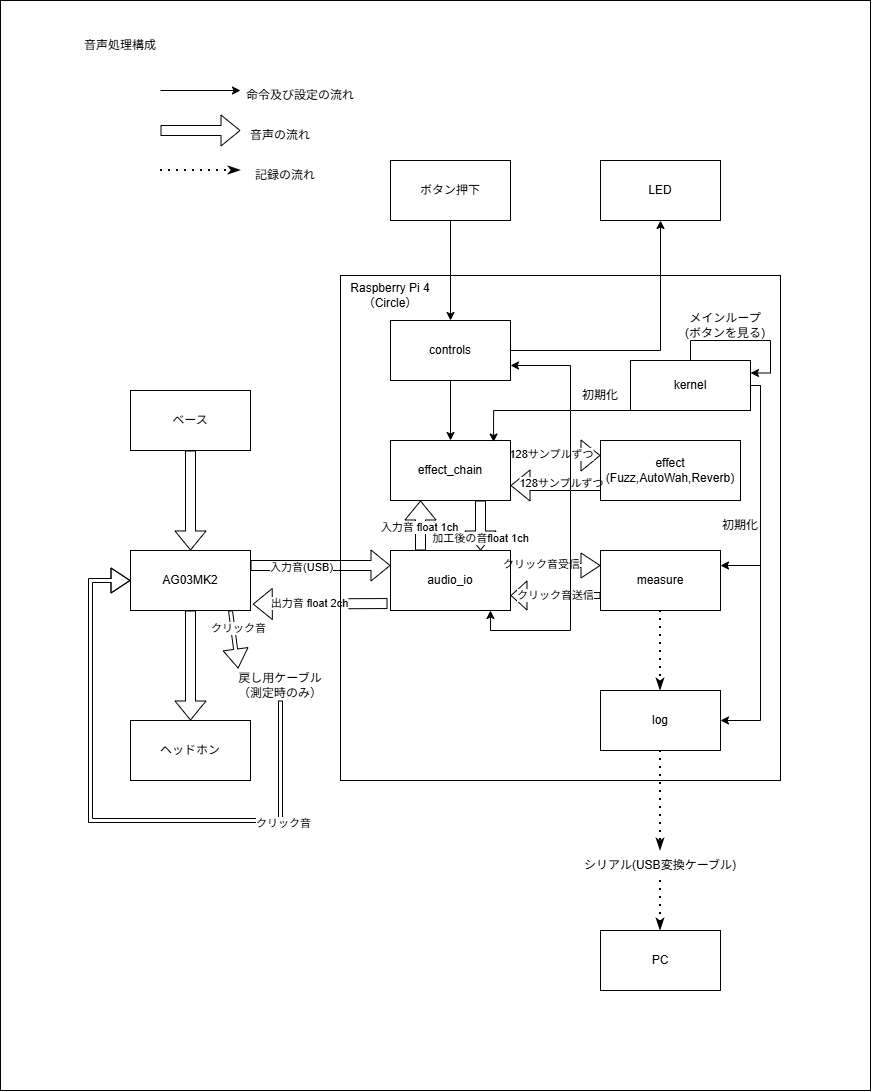

The diagram above was exported from draw.io. Its source (the exported page's mxGraphModel, read from the mxfile embedded in the PNG):
<mxGraphModel dx="3773" dy="2717" grid="1" gridSize="10" guides="1" tooltips="1" connect="1" arrows="1" fold="1" page="1" pageScale="1" pageWidth="827" pageHeight="1169" math="0" shadow="0">
  <root>
    <mxCell id="0" />
    <mxCell id="1" parent="0" />
    <mxCell id="UyCTaLkYMpy8V3gDdAwV-1" parent="1" style="rounded=0;whiteSpace=wrap;html=1;" value="" vertex="1">
      <mxGeometry height="1090" width="870" x="-120" y="-50" as="geometry" />
    </mxCell>
    <mxCell id="pd345V5b_QqJAZ7HR8Be-17" parent="1" style="rounded=0;whiteSpace=wrap;html=1;" value="" vertex="1">
      <mxGeometry height="505" width="440" x="220" y="225" as="geometry" />
    </mxCell>
    <mxCell id="pd345V5b_QqJAZ7HR8Be-71" edge="1" parent="1" source="pd345V5b_QqJAZ7HR8Be-13" style="edgeStyle=orthogonalEdgeStyle;rounded=0;orthogonalLoop=1;jettySize=auto;html=1;entryX=1;entryY=0.75;entryDx=0;entryDy=0;defaultLabelBackgroundColor=page;" target="pd345V5b_QqJAZ7HR8Be-8">
      <mxGeometry relative="1" x="0.1515" as="geometry">
        <Array as="points">
          <mxPoint x="450" y="360" />
          <mxPoint x="450" y="315" />
        </Array>
      </mxGeometry>
    </mxCell>
    <mxCell id="pd345V5b_QqJAZ7HR8Be-75" edge="1" parent="1" source="pd345V5b_QqJAZ7HR8Be-13" style="edgeStyle=orthogonalEdgeStyle;rounded=0;orthogonalLoop=1;jettySize=auto;html=1;entryX=1;entryY=0.25;entryDx=0;entryDy=0;defaultLabelBackgroundColor=page;" target="pd345V5b_QqJAZ7HR8Be-9">
      <mxGeometry relative="1" x="-0.1472" as="geometry">
        <Array as="points">
          <mxPoint x="640" y="335" />
          <mxPoint x="640" y="515" />
        </Array>
      </mxGeometry>
    </mxCell>
    <mxCell id="pd345V5b_QqJAZ7HR8Be-76" edge="1" parent="1" source="pd345V5b_QqJAZ7HR8Be-13" style="edgeStyle=orthogonalEdgeStyle;rounded=0;orthogonalLoop=1;jettySize=auto;html=1;entryX=1;entryY=0.5;entryDx=0;entryDy=0;defaultLabelBackgroundColor=page;" target="pd345V5b_QqJAZ7HR8Be-11">
      <mxGeometry relative="1" x="0.013" as="geometry">
        <Array as="points">
          <mxPoint x="640" y="335" />
          <mxPoint x="640" y="670" />
        </Array>
      </mxGeometry>
    </mxCell>
    <mxCell id="pd345V5b_QqJAZ7HR8Be-13" parent="1" style="rounded=0;whiteSpace=wrap;html=1;" value="kernel" vertex="1">
      <mxGeometry height="50" width="120" x="510" y="310" as="geometry" />
    </mxCell>
    <mxCell id="pd345V5b_QqJAZ7HR8Be-2" parent="1" style="rounded=0;whiteSpace=wrap;html=1;" value="ベース" vertex="1">
      <mxGeometry height="60" width="120" x="10" y="340" as="geometry" />
    </mxCell>
    <mxCell id="pd345V5b_QqJAZ7HR8Be-3" parent="1" style="rounded=0;whiteSpace=wrap;html=1;" value="AG03MK2" vertex="1">
      <mxGeometry height="60" width="120" x="10" y="500" as="geometry" />
    </mxCell>
    <mxCell id="pd345V5b_QqJAZ7HR8Be-4" parent="1" style="rounded=0;whiteSpace=wrap;html=1;" value="ヘッドホン" vertex="1">
      <mxGeometry height="60" width="120" x="10" y="670" as="geometry" />
    </mxCell>
    <mxCell id="pd345V5b_QqJAZ7HR8Be-5" parent="1" style="rounded=0;whiteSpace=wrap;html=1;" value="audio_io" vertex="1">
      <mxGeometry height="60" width="120" x="270" y="500" as="geometry" />
    </mxCell>
    <mxCell id="pd345V5b_QqJAZ7HR8Be-6" parent="1" style="rounded=0;whiteSpace=wrap;html=1;" value="effect_chain" vertex="1">
      <mxGeometry height="60" width="120" x="270" y="390" as="geometry" />
    </mxCell>
    <mxCell id="pd345V5b_QqJAZ7HR8Be-7" parent="1" style="rounded=0;whiteSpace=wrap;html=1;" value="effect&lt;div&gt;(Fuzz,AutoWah,Reverb)&lt;/div&gt;" vertex="1">
      <mxGeometry height="60" width="140" x="480" y="390" as="geometry" />
    </mxCell>
    <mxCell id="pd345V5b_QqJAZ7HR8Be-67" edge="1" parent="1" source="pd345V5b_QqJAZ7HR8Be-8" style="edgeStyle=orthogonalEdgeStyle;rounded=0;orthogonalLoop=1;jettySize=auto;html=1;exitX=1;exitY=0.5;exitDx=0;exitDy=0;defaultLabelBackgroundColor=page;entryX=0.5;entryY=1;entryDx=0;entryDy=0;" target="pd345V5b_QqJAZ7HR8Be-68">
      <mxGeometry relative="1" x="0.1453" as="geometry">
        <mxPoint x="470" y="170" as="targetPoint" />
      </mxGeometry>
    </mxCell>
    <mxCell id="pd345V5b_QqJAZ7HR8Be-8" parent="1" style="rounded=0;whiteSpace=wrap;html=1;" value="controls" vertex="1">
      <mxGeometry height="60" width="120" x="270" y="270" as="geometry" />
    </mxCell>
    <mxCell id="pd345V5b_QqJAZ7HR8Be-9" parent="1" style="rounded=0;whiteSpace=wrap;html=1;" value="measure" vertex="1">
      <mxGeometry height="60" width="120" x="480" y="500" as="geometry" />
    </mxCell>
    <mxCell id="pd345V5b_QqJAZ7HR8Be-11" parent="1" style="rounded=0;whiteSpace=wrap;html=1;" value="log" vertex="1">
      <mxGeometry height="60" width="120" x="480" y="640" as="geometry" />
    </mxCell>
    <mxCell id="pd345V5b_QqJAZ7HR8Be-12" parent="1" style="rounded=0;whiteSpace=wrap;html=1;" value="PC" vertex="1">
      <mxGeometry height="60" width="120" x="480" y="880" as="geometry" />
    </mxCell>
    <mxCell id="pd345V5b_QqJAZ7HR8Be-16" parent="1" style="text;html=1;whiteSpace=wrap;strokeColor=none;fillColor=none;align=center;verticalAlign=middle;rounded=0;" value="Raspberry Pi 4（Circle）" vertex="1">
      <mxGeometry height="30" width="120" x="210" y="230" as="geometry" />
    </mxCell>
    <mxCell id="pd345V5b_QqJAZ7HR8Be-18" edge="1" parent="1" style="endArrow=classic;html=1;rounded=0;defaultLabelBackgroundColor=page;entryX=0.5;entryY=0;entryDx=0;entryDy=0;shape=flexArrow;" target="pd345V5b_QqJAZ7HR8Be-3" value="">
      <mxGeometry height="50" relative="1" width="50" as="geometry">
        <mxPoint x="70" y="400" as="sourcePoint" />
        <mxPoint x="400" y="600" as="targetPoint" />
      </mxGeometry>
    </mxCell>
    <mxCell id="pd345V5b_QqJAZ7HR8Be-19" edge="1" parent="1" source="pd345V5b_QqJAZ7HR8Be-3" style="endArrow=classic;html=1;rounded=0;defaultLabelBackgroundColor=page;exitX=0.5;exitY=1;exitDx=0;exitDy=0;entryX=0.5;entryY=0;entryDx=0;entryDy=0;shape=flexArrow;" target="pd345V5b_QqJAZ7HR8Be-4" value="">
      <mxGeometry height="50" relative="1" width="50" as="geometry">
        <mxPoint x="350" y="650" as="sourcePoint" />
        <mxPoint x="400" y="600" as="targetPoint" />
      </mxGeometry>
    </mxCell>
    <mxCell id="pd345V5b_QqJAZ7HR8Be-28" edge="1" parent="1" source="pd345V5b_QqJAZ7HR8Be-13" style="edgeStyle=orthogonalEdgeStyle;rounded=0;orthogonalLoop=1;jettySize=auto;html=1;innerLoopWaypoints=1;exitX=0.5;exitY=1;exitDx=0;exitDy=0;defaultLabelBackgroundColor=page;" target="pd345V5b_QqJAZ7HR8Be-13">
      <mxGeometry relative="1" as="geometry" />
    </mxCell>
    <mxCell id="pd345V5b_QqJAZ7HR8Be-30" parent="1" style="rounded=0;whiteSpace=wrap;html=1;" value="ボタン押下" vertex="1">
      <mxGeometry height="60" width="120" x="270" y="110" as="geometry" />
    </mxCell>
    <mxCell id="pd345V5b_QqJAZ7HR8Be-31" edge="1" parent="1" source="pd345V5b_QqJAZ7HR8Be-30" style="endArrow=classic;html=1;rounded=0;defaultLabelBackgroundColor=page;exitX=0.5;exitY=1;exitDx=0;exitDy=0;entryX=0.5;entryY=0;entryDx=0;entryDy=0;" target="pd345V5b_QqJAZ7HR8Be-8" value="">
      <mxGeometry height="50" relative="1" width="50" as="geometry">
        <mxPoint x="410" y="580" as="sourcePoint" />
        <mxPoint x="460" y="530" as="targetPoint" />
      </mxGeometry>
    </mxCell>
    <mxCell id="pd345V5b_QqJAZ7HR8Be-32" edge="1" parent="1" source="pd345V5b_QqJAZ7HR8Be-8" style="endArrow=classic;html=1;rounded=0;defaultLabelBackgroundColor=page;exitX=0.5;exitY=1;exitDx=0;exitDy=0;entryX=0.5;entryY=0;entryDx=0;entryDy=0;" target="pd345V5b_QqJAZ7HR8Be-6" value="">
      <mxGeometry height="50" relative="1" width="50" as="geometry">
        <mxPoint x="410" y="580" as="sourcePoint" />
        <mxPoint x="460" y="530" as="targetPoint" />
      </mxGeometry>
    </mxCell>
    <mxCell id="pd345V5b_QqJAZ7HR8Be-33" edge="1" parent="1" source="pd345V5b_QqJAZ7HR8Be-3" style="endArrow=classic;html=1;rounded=0;defaultLabelBackgroundColor=page;exitX=1;exitY=0.25;exitDx=0;exitDy=0;entryX=0;entryY=0.25;entryDx=0;entryDy=0;shape=flexArrow;" target="pd345V5b_QqJAZ7HR8Be-5" value="">
      <mxGeometry height="50" relative="1" width="50" as="geometry">
        <mxPoint x="370" y="580" as="sourcePoint" />
        <mxPoint x="420" y="530" as="targetPoint" />
      </mxGeometry>
    </mxCell>
    <mxCell id="pd345V5b_QqJAZ7HR8Be-105" connectable="0" parent="pd345V5b_QqJAZ7HR8Be-33" style="edgeLabel;html=1;align=center;verticalAlign=middle;resizable=0;points=[];inheritText=1;defaultLabelBackgroundColor=page;" value="入力音(USB)" vertex="1">
      <mxGeometry relative="1" x="-0.2897" y="-1" as="geometry">
        <mxPoint as="offset" />
      </mxGeometry>
    </mxCell>
    <mxCell id="pd345V5b_QqJAZ7HR8Be-36" edge="1" parent="1" style="endArrow=classic;html=1;rounded=0;defaultLabelBackgroundColor=page;entryX=1.019;entryY=0.894;entryDx=0;entryDy=0;entryPerimeter=0;shape=flexArrow;" target="pd345V5b_QqJAZ7HR8Be-3" value="">
      <mxGeometry height="50" relative="1" width="50" as="geometry">
        <mxPoint x="267" y="553.04" as="sourcePoint" />
        <mxPoint x="380" y="540" as="targetPoint" />
      </mxGeometry>
    </mxCell>
    <mxCell id="pd345V5b_QqJAZ7HR8Be-37" connectable="0" parent="pd345V5b_QqJAZ7HR8Be-36" style="edgeLabel;html=1;align=center;verticalAlign=middle;resizable=0;points=[];inheritText=1;defaultLabelBackgroundColor=page;" value="出力音 float 2ch" vertex="1">
      <mxGeometry relative="1" x="0.1608" y="-1" as="geometry">
        <mxPoint as="offset" />
      </mxGeometry>
    </mxCell>
    <mxCell id="pd345V5b_QqJAZ7HR8Be-38" edge="1" parent="1" source="pd345V5b_QqJAZ7HR8Be-5" style="endArrow=classic;html=1;rounded=0;defaultLabelBackgroundColor=page;entryX=0.25;entryY=1;entryDx=0;entryDy=0;exitX=0.25;exitY=0;exitDx=0;exitDy=0;shape=flexArrow;" target="pd345V5b_QqJAZ7HR8Be-6" value="">
      <mxGeometry height="50" relative="1" width="50" as="geometry">
        <mxPoint x="330" y="590" as="sourcePoint" />
        <mxPoint x="380" y="540" as="targetPoint" />
      </mxGeometry>
    </mxCell>
    <mxCell id="pd345V5b_QqJAZ7HR8Be-106" connectable="0" parent="pd345V5b_QqJAZ7HR8Be-38" style="edgeLabel;html=1;align=center;verticalAlign=middle;resizable=0;points=[];inheritText=1;defaultLabelBackgroundColor=page;" value="入力音 float 1ch" vertex="1">
      <mxGeometry relative="1" x="-0.025" y="2" as="geometry">
        <mxPoint as="offset" />
      </mxGeometry>
    </mxCell>
    <mxCell id="pd345V5b_QqJAZ7HR8Be-40" edge="1" parent="1" source="pd345V5b_QqJAZ7HR8Be-6" style="endArrow=classic;html=1;rounded=0;defaultLabelBackgroundColor=page;exitX=0.75;exitY=1;exitDx=0;exitDy=0;entryX=0.75;entryY=0;entryDx=0;entryDy=0;shape=flexArrow;" target="pd345V5b_QqJAZ7HR8Be-5" value="">
      <mxGeometry height="50" relative="1" width="50" as="geometry">
        <mxPoint x="330" y="590" as="sourcePoint" />
        <mxPoint x="380" y="540" as="targetPoint" />
      </mxGeometry>
    </mxCell>
    <mxCell id="pd345V5b_QqJAZ7HR8Be-41" connectable="0" parent="pd345V5b_QqJAZ7HR8Be-40" style="edgeLabel;html=1;align=center;verticalAlign=middle;resizable=0;points=[];inheritText=1;defaultLabelBackgroundColor=page;" value="加工後の音float 1ch" vertex="1">
      <mxGeometry relative="1" x="0.4858" y="-1" as="geometry">
        <mxPoint as="offset" />
      </mxGeometry>
    </mxCell>
    <mxCell id="pd345V5b_QqJAZ7HR8Be-42" edge="1" parent="1" source="pd345V5b_QqJAZ7HR8Be-6" style="endArrow=classic;html=1;rounded=0;defaultLabelBackgroundColor=page;exitX=1;exitY=0.25;exitDx=0;exitDy=0;entryX=0;entryY=0.25;entryDx=0;entryDy=0;shape=flexArrow;" target="pd345V5b_QqJAZ7HR8Be-7" value="">
      <mxGeometry height="50" relative="1" width="50" as="geometry">
        <mxPoint x="500" y="410" as="sourcePoint" />
        <mxPoint x="550" y="360" as="targetPoint" />
      </mxGeometry>
    </mxCell>
    <mxCell id="pd345V5b_QqJAZ7HR8Be-43" connectable="0" parent="pd345V5b_QqJAZ7HR8Be-42" style="edgeLabel;html=1;align=center;verticalAlign=middle;resizable=0;points=[];inheritText=1;defaultLabelBackgroundColor=page;" value="128サンプルずつ" vertex="1">
      <mxGeometry relative="1" x="-0.3422" y="2" as="geometry">
        <mxPoint x="10" as="offset" />
      </mxGeometry>
    </mxCell>
    <mxCell id="pd345V5b_QqJAZ7HR8Be-44" edge="1" parent="1" source="pd345V5b_QqJAZ7HR8Be-7" style="endArrow=classic;html=1;rounded=0;defaultLabelBackgroundColor=page;entryX=1;entryY=0.75;entryDx=0;entryDy=0;exitX=0;exitY=0.75;exitDx=0;exitDy=0;shape=flexArrow;" target="pd345V5b_QqJAZ7HR8Be-6" value="">
      <mxGeometry height="50" relative="1" width="50" as="geometry">
        <mxPoint x="500" y="410" as="sourcePoint" />
        <mxPoint x="550" y="360" as="targetPoint" />
      </mxGeometry>
    </mxCell>
    <mxCell id="pd345V5b_QqJAZ7HR8Be-45" connectable="0" parent="pd345V5b_QqJAZ7HR8Be-44" style="edgeLabel;html=1;align=center;verticalAlign=middle;resizable=0;points=[];inheritText=1;defaultLabelBackgroundColor=page;" value="128サンプルずつ" vertex="1">
      <mxGeometry relative="1" x="-0.1973" y="-3" as="geometry">
        <mxPoint x="-4" as="offset" />
      </mxGeometry>
    </mxCell>
    <mxCell id="pd345V5b_QqJAZ7HR8Be-50" edge="1" parent="1" source="pd345V5b_QqJAZ7HR8Be-9" style="endArrow=classicThin;dashed=1;html=1;dashPattern=1 3;strokeWidth=2;rounded=0;defaultLabelBackgroundColor=page;exitX=0.5;exitY=1;exitDx=0;exitDy=0;endFill=1;entryX=0.5;entryY=0;entryDx=0;entryDy=0;" target="pd345V5b_QqJAZ7HR8Be-11" value="">
      <mxGeometry height="50" relative="1" width="50" as="geometry">
        <mxPoint x="540" y="600" as="sourcePoint" />
        <mxPoint x="630" y="600" as="targetPoint" />
      </mxGeometry>
    </mxCell>
    <mxCell id="pd345V5b_QqJAZ7HR8Be-52" edge="1" parent="1" source="pd345V5b_QqJAZ7HR8Be-69" style="endArrow=classicThin;dashed=1;html=1;dashPattern=1 3;strokeWidth=2;rounded=0;defaultLabelBackgroundColor=page;exitX=0.5;exitY=1;exitDx=0;exitDy=0;endFill=1;entryX=0.5;entryY=0;entryDx=0;entryDy=0;" target="pd345V5b_QqJAZ7HR8Be-12" value="">
      <mxGeometry height="50" relative="1" width="50" as="geometry">
        <mxPoint x="590" y="720" as="sourcePoint" />
        <mxPoint x="680" y="720" as="targetPoint" />
      </mxGeometry>
    </mxCell>
    <mxCell id="pd345V5b_QqJAZ7HR8Be-55" edge="1" parent="1" style="shape=flexArrow;endArrow=classic;html=1;rounded=0;defaultLabelBackgroundColor=page;" value="">
      <mxGeometry height="50" relative="1" width="50" as="geometry">
        <mxPoint x="40" y="80" as="sourcePoint" />
        <mxPoint x="120" y="80" as="targetPoint" />
      </mxGeometry>
    </mxCell>
    <mxCell id="pd345V5b_QqJAZ7HR8Be-56" parent="1" style="text;html=1;whiteSpace=wrap;strokeColor=none;fillColor=none;align=center;verticalAlign=middle;rounded=0;" value="音声の流れ" vertex="1">
      <mxGeometry height="30" width="80" x="120" y="70" as="geometry" />
    </mxCell>
    <mxCell id="pd345V5b_QqJAZ7HR8Be-60" edge="1" parent="1" style="endArrow=classic;html=1;rounded=0;defaultLabelBackgroundColor=page;" value="">
      <mxGeometry height="50" relative="1" width="50" as="geometry">
        <mxPoint x="40" y="40" as="sourcePoint" />
        <mxPoint x="120" y="40" as="targetPoint" />
      </mxGeometry>
    </mxCell>
    <mxCell id="pd345V5b_QqJAZ7HR8Be-61" parent="1" style="text;html=1;whiteSpace=wrap;strokeColor=none;fillColor=none;align=center;verticalAlign=middle;rounded=0;" value="命令及び設定の流れ" vertex="1">
      <mxGeometry height="30" width="120" x="120" y="30" as="geometry" />
    </mxCell>
    <mxCell id="pd345V5b_QqJAZ7HR8Be-62" edge="1" parent="1" style="endArrow=classicThin;dashed=1;html=1;dashPattern=1 3;strokeWidth=2;rounded=0;defaultLabelBackgroundColor=page;endFill=1;" value="">
      <mxGeometry height="50" relative="1" width="50" as="geometry">
        <mxPoint x="40" y="120" as="sourcePoint" />
        <mxPoint x="120" y="120" as="targetPoint" />
      </mxGeometry>
    </mxCell>
    <mxCell id="pd345V5b_QqJAZ7HR8Be-64" parent="1" style="text;html=1;whiteSpace=wrap;strokeColor=none;fillColor=none;align=center;verticalAlign=middle;rounded=0;" value="記録の流れ" vertex="1">
      <mxGeometry height="30" width="90" x="120" y="110" as="geometry" />
    </mxCell>
    <mxCell id="pd345V5b_QqJAZ7HR8Be-68" parent="1" style="rounded=0;whiteSpace=wrap;html=1;" value="LED" vertex="1">
      <mxGeometry height="60" width="120" x="480" y="110" as="geometry" />
    </mxCell>
    <mxCell id="pd345V5b_QqJAZ7HR8Be-70" edge="1" parent="1" source="pd345V5b_QqJAZ7HR8Be-11" style="endArrow=classicThin;dashed=1;html=1;dashPattern=1 3;strokeWidth=2;rounded=0;defaultLabelBackgroundColor=page;exitX=0.5;exitY=1;exitDx=0;exitDy=0;endFill=1;entryX=0.5;entryY=0;entryDx=0;entryDy=0;" target="pd345V5b_QqJAZ7HR8Be-69" value="">
      <mxGeometry height="50" relative="1" width="50" as="geometry">
        <mxPoint x="540" y="700" as="sourcePoint" />
        <mxPoint x="540" y="880" as="targetPoint" />
      </mxGeometry>
    </mxCell>
    <mxCell id="pd345V5b_QqJAZ7HR8Be-69" parent="1" style="text;html=1;whiteSpace=wrap;strokeColor=none;fillColor=none;align=center;verticalAlign=middle;rounded=0;" value="シリアル(USB変換ケーブル)" vertex="1">
      <mxGeometry height="30" width="180" x="450" y="800" as="geometry" />
    </mxCell>
    <mxCell id="pd345V5b_QqJAZ7HR8Be-72" edge="1" parent="1" source="pd345V5b_QqJAZ7HR8Be-13" style="edgeStyle=orthogonalEdgeStyle;rounded=0;orthogonalLoop=1;jettySize=auto;html=1;entryX=0.859;entryY=0.026;entryDx=0;entryDy=0;entryPerimeter=0;defaultLabelBackgroundColor=page;" target="pd345V5b_QqJAZ7HR8Be-6">
      <mxGeometry relative="1" as="geometry">
        <Array as="points">
          <mxPoint x="373.1" y="360" />
        </Array>
      </mxGeometry>
    </mxCell>
    <mxCell id="pd345V5b_QqJAZ7HR8Be-74" edge="1" parent="1" source="pd345V5b_QqJAZ7HR8Be-13" style="edgeStyle=orthogonalEdgeStyle;rounded=0;orthogonalLoop=1;jettySize=auto;html=1;entryX=0.833;entryY=1;entryDx=0;entryDy=0;entryPerimeter=0;defaultLabelBackgroundColor=page;" target="pd345V5b_QqJAZ7HR8Be-5">
      <mxGeometry relative="1" x="-0.0632" as="geometry">
        <Array as="points">
          <mxPoint x="450" y="360" />
          <mxPoint x="450" y="580" />
          <mxPoint x="370" y="580" />
        </Array>
      </mxGeometry>
    </mxCell>
    <mxCell id="pd345V5b_QqJAZ7HR8Be-77" parent="1" style="text;html=1;whiteSpace=wrap;strokeColor=none;fillColor=none;align=center;verticalAlign=middle;rounded=0;" value="初期化" vertex="1">
      <mxGeometry height="30" width="60" x="450" y="330" as="geometry" />
    </mxCell>
    <mxCell id="pd345V5b_QqJAZ7HR8Be-78" parent="1" style="text;html=1;whiteSpace=wrap;strokeColor=none;fillColor=none;align=center;verticalAlign=middle;rounded=0;" value="初期化" vertex="1">
      <mxGeometry height="30" width="60" x="590" y="460" as="geometry" />
    </mxCell>
    <mxCell id="pd345V5b_QqJAZ7HR8Be-79" edge="1" parent="1" source="pd345V5b_QqJAZ7HR8Be-5" style="endArrow=classic;html=1;rounded=0;defaultLabelBackgroundColor=page;exitX=1;exitY=0.25;exitDx=0;exitDy=0;entryX=0;entryY=0.25;entryDx=0;entryDy=0;shape=flexArrow;width=4;endSize=6;" target="pd345V5b_QqJAZ7HR8Be-9" value="">
      <mxGeometry height="50" relative="1" width="50" as="geometry">
        <mxPoint x="430" y="520" as="sourcePoint" />
        <mxPoint x="500" y="520" as="targetPoint" />
      </mxGeometry>
    </mxCell>
    <mxCell id="pd345V5b_QqJAZ7HR8Be-80" connectable="0" parent="pd345V5b_QqJAZ7HR8Be-79" style="edgeLabel;html=1;align=center;verticalAlign=middle;resizable=0;points=[];inheritText=1;defaultLabelBackgroundColor=page;" value="クリック音受信" vertex="1">
      <mxGeometry relative="1" x="-0.3904" y="2" as="geometry">
        <mxPoint x="3" as="offset" />
      </mxGeometry>
    </mxCell>
    <mxCell id="pd345V5b_QqJAZ7HR8Be-81" edge="1" parent="1" source="pd345V5b_QqJAZ7HR8Be-9" style="endArrow=classic;html=1;rounded=0;defaultLabelBackgroundColor=page;entryX=1;entryY=0.75;entryDx=0;entryDy=0;shape=flexArrow;exitX=0;exitY=0.75;exitDx=0;exitDy=0;endWidth=22;endSize=5;width=6;" target="pd345V5b_QqJAZ7HR8Be-5" value="クリック音送信">
      <mxGeometry height="50" relative="1" width="50" as="geometry">
        <mxPoint x="465" y="540" as="sourcePoint" />
        <mxPoint x="400" y="540.96" as="targetPoint" />
      </mxGeometry>
    </mxCell>
    <mxCell id="pd345V5b_QqJAZ7HR8Be-113" edge="1" parent="1" source="pd345V5b_QqJAZ7HR8Be-13" style="edgeStyle=orthogonalEdgeStyle;rounded=0;orthogonalLoop=1;jettySize=auto;html=1;innerLoopWaypoints=1;entryX=1;entryY=0.25;entryDx=0;entryDy=0;defaultLabelBackgroundColor=page;" target="pd345V5b_QqJAZ7HR8Be-13">
      <mxGeometry relative="1" as="geometry" />
    </mxCell>
    <mxCell id="pd345V5b_QqJAZ7HR8Be-114" parent="1" style="text;html=1;whiteSpace=wrap;strokeColor=none;fillColor=none;align=center;verticalAlign=middle;rounded=0;" value="メインループ&lt;div&gt;(ボタンを見る)&lt;/div&gt;" vertex="1">
      <mxGeometry height="30" width="90" x="560" y="260" as="geometry" />
    </mxCell>
    <mxCell id="pd345V5b_QqJAZ7HR8Be-115" edge="1" parent="1" source="pd345V5b_QqJAZ7HR8Be-120" style="endArrow=classic;html=1;rounded=0;defaultLabelBackgroundColor=page;entryX=0;entryY=0.5;entryDx=0;entryDy=0;shape=flexArrow;width=4;endSize=6;edgeStyle=orthogonalEdgeStyle;exitX=0.5;exitY=1;exitDx=0;exitDy=0;" target="pd345V5b_QqJAZ7HR8Be-3" value="">
      <mxGeometry height="50" relative="1" width="50" x="-0.5898" as="geometry">
        <Array as="points">
          <mxPoint x="160" y="770" />
          <mxPoint x="-30" y="770" />
          <mxPoint x="-30" y="530" />
        </Array>
        <mxPoint x="170" y="680" as="sourcePoint" />
        <mxPoint x="257.4" y="799.9950000000001" as="targetPoint" />
      </mxGeometry>
    </mxCell>
    <mxCell id="pd345V5b_QqJAZ7HR8Be-116" connectable="0" parent="pd345V5b_QqJAZ7HR8Be-115" style="edgeLabel;html=1;align=center;verticalAlign=middle;resizable=0;points=[];inheritText=1;defaultLabelBackgroundColor=page;" value="クリック音" vertex="1">
      <mxGeometry relative="1" x="-0.5898" y="2" as="geometry">
        <mxPoint x="3" as="offset" />
      </mxGeometry>
    </mxCell>
    <mxCell id="pd345V5b_QqJAZ7HR8Be-120" parent="1" style="text;html=1;whiteSpace=wrap;strokeColor=none;fillColor=none;align=center;verticalAlign=middle;rounded=0;" value="戻し用ケーブル&lt;div&gt;（測定時のみ）&lt;/div&gt;" vertex="1">
      <mxGeometry height="30" width="110" x="105" y="620" as="geometry" />
    </mxCell>
    <mxCell id="pd345V5b_QqJAZ7HR8Be-124" edge="1" parent="1" source="pd345V5b_QqJAZ7HR8Be-3" style="endArrow=classic;html=1;rounded=0;defaultLabelBackgroundColor=page;exitX=0.833;exitY=1;exitDx=0;exitDy=0;entryX=0.115;entryY=-0.065;entryDx=0;entryDy=0;shape=flexArrow;width=4;endSize=6;exitPerimeter=0;entryPerimeter=0;" target="pd345V5b_QqJAZ7HR8Be-120" value="">
      <mxGeometry height="50" relative="1" width="50" as="geometry">
        <mxPoint x="120" y="590" as="sourcePoint" />
        <mxPoint x="210" y="590" as="targetPoint" />
      </mxGeometry>
    </mxCell>
    <mxCell id="pd345V5b_QqJAZ7HR8Be-125" connectable="0" parent="pd345V5b_QqJAZ7HR8Be-124" style="edgeLabel;html=1;align=center;verticalAlign=middle;resizable=0;points=[];inheritText=1;defaultLabelBackgroundColor=page;" value="クリック音" vertex="1">
      <mxGeometry relative="1" x="-0.3904" y="2" as="geometry">
        <mxPoint x="3" as="offset" />
      </mxGeometry>
    </mxCell>
    <mxCell id="UyCTaLkYMpy8V3gDdAwV-2" parent="1" style="text;html=1;whiteSpace=wrap;strokeColor=none;fillColor=none;align=center;verticalAlign=middle;rounded=0;" value="音声処理構成" vertex="1">
      <mxGeometry height="30" width="120" x="-60" y="-20" as="geometry" />
    </mxCell>
  </root>
</mxGraphModel>